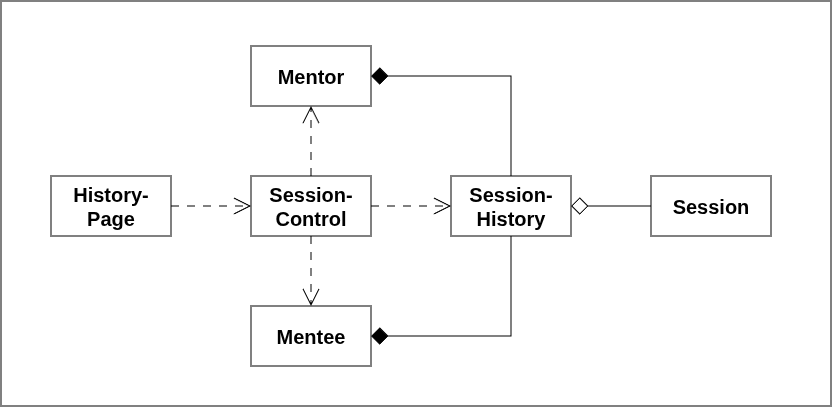

The diagram above was exported from draw.io. Its source (the exported page's mxGraphModel, read from the mxfile embedded in the PNG):
<mxGraphModel dx="2646" dy="1392" grid="1" gridSize="10" guides="1" tooltips="1" connect="1" arrows="1" fold="1" page="1" pageScale="1" pageWidth="827" pageHeight="1169" background="light-dark(#ffffff, #121212)" math="0" shadow="0">
  <root>
    <mxCell id="ghV0u7xEsJa7IZ4c7kh6-0" />
    <mxCell id="ghV0u7xEsJa7IZ4c7kh6-1" parent="ghV0u7xEsJa7IZ4c7kh6-0" />
    <mxCell id="y8ZqIRy3FzA81dAk0mT--0" parent="ghV0u7xEsJa7IZ4c7kh6-1" style="rounded=0;whiteSpace=wrap;html=1;" value="" vertex="1">
      <mxGeometry height="405" width="830" x="330" y="1005" as="geometry" />
    </mxCell>
    <mxCell id="y8ZqIRy3FzA81dAk0mT--1" parent="ghV0u7xEsJa7IZ4c7kh6-1" style="rounded=0;whiteSpace=wrap;html=1;" value="&lt;b&gt;&lt;font style=&quot;font-size: 20px;&quot;&gt;Mentee&lt;/font&gt;&lt;/b&gt;" vertex="1">
      <mxGeometry height="60" width="120" x="580" y="1310" as="geometry" />
    </mxCell>
    <mxCell id="y8ZqIRy3FzA81dAk0mT--2" parent="ghV0u7xEsJa7IZ4c7kh6-1" style="rounded=0;whiteSpace=wrap;html=1;" value="&lt;b&gt;&lt;font style=&quot;font-size: 20px;&quot;&gt;Mentor&lt;/font&gt;&lt;/b&gt;" vertex="1">
      <mxGeometry height="60" width="120" x="580" y="1050" as="geometry" />
    </mxCell>
    <mxCell id="y8ZqIRy3FzA81dAk0mT--3" parent="ghV0u7xEsJa7IZ4c7kh6-1" style="rounded=0;whiteSpace=wrap;html=1;" value="&lt;b&gt;&lt;font style=&quot;font-size: 20px;&quot;&gt;Session-History&lt;/font&gt;&lt;/b&gt;" vertex="1">
      <mxGeometry height="60" width="120" x="780" y="1180" as="geometry" />
    </mxCell>
    <mxCell id="y8ZqIRy3FzA81dAk0mT--4" parent="ghV0u7xEsJa7IZ4c7kh6-1" style="rounded=0;whiteSpace=wrap;html=1;" value="&lt;b&gt;&lt;font style=&quot;font-size: 20px;&quot;&gt;Session-Control&lt;/font&gt;&lt;/b&gt;" vertex="1">
      <mxGeometry height="60" width="120" x="580" y="1180" as="geometry" />
    </mxCell>
    <mxCell id="y8ZqIRy3FzA81dAk0mT--5" parent="ghV0u7xEsJa7IZ4c7kh6-1" style="rounded=0;whiteSpace=wrap;html=1;" value="&lt;b&gt;&lt;font style=&quot;font-size: 20px;&quot;&gt;History-Page&lt;/font&gt;&lt;/b&gt;" vertex="1">
      <mxGeometry height="60" width="120" x="380" y="1180" as="geometry" />
    </mxCell>
    <mxCell id="y8ZqIRy3FzA81dAk0mT--6" edge="1" parent="ghV0u7xEsJa7IZ4c7kh6-1" source="y8ZqIRy3FzA81dAk0mT--5" style="edgeStyle=orthogonalEdgeStyle;rounded=0;orthogonalLoop=1;jettySize=auto;html=1;entryX=0;entryY=0.5;entryDx=0;entryDy=0;endArrow=open;endFill=0;startSize=14;endSize=15;exitX=1;exitY=0.5;exitDx=0;exitDy=0;dashed=1;dashPattern=8 8;" target="y8ZqIRy3FzA81dAk0mT--4">
      <mxGeometry relative="1" as="geometry">
        <mxPoint x="710" y="590" as="sourcePoint" />
        <mxPoint x="870" y="590" as="targetPoint" />
      </mxGeometry>
    </mxCell>
    <mxCell id="y8ZqIRy3FzA81dAk0mT--7" edge="1" parent="ghV0u7xEsJa7IZ4c7kh6-1" source="y8ZqIRy3FzA81dAk0mT--4" style="edgeStyle=orthogonalEdgeStyle;rounded=0;orthogonalLoop=1;jettySize=auto;html=1;entryX=0.5;entryY=1;entryDx=0;entryDy=0;endArrow=open;endFill=0;startSize=14;endSize=15;dashed=1;dashPattern=8 8;exitX=0.5;exitY=0;exitDx=0;exitDy=0;" target="y8ZqIRy3FzA81dAk0mT--2">
      <mxGeometry relative="1" as="geometry">
        <mxPoint x="510" y="1220" as="sourcePoint" />
        <mxPoint x="590" y="1220" as="targetPoint" />
      </mxGeometry>
    </mxCell>
    <mxCell id="y8ZqIRy3FzA81dAk0mT--8" edge="1" parent="ghV0u7xEsJa7IZ4c7kh6-1" source="y8ZqIRy3FzA81dAk0mT--4" style="edgeStyle=orthogonalEdgeStyle;rounded=0;orthogonalLoop=1;jettySize=auto;html=1;entryX=0.5;entryY=0;entryDx=0;entryDy=0;endArrow=open;endFill=0;startSize=14;endSize=15;exitX=0.5;exitY=1;exitDx=0;exitDy=0;dashed=1;dashPattern=8 8;" target="y8ZqIRy3FzA81dAk0mT--1">
      <mxGeometry relative="1" as="geometry">
        <mxPoint x="650" y="1190" as="sourcePoint" />
        <mxPoint x="650" y="1120" as="targetPoint" />
      </mxGeometry>
    </mxCell>
    <mxCell id="y8ZqIRy3FzA81dAk0mT--9" edge="1" parent="ghV0u7xEsJa7IZ4c7kh6-1" source="y8ZqIRy3FzA81dAk0mT--4" style="edgeStyle=orthogonalEdgeStyle;rounded=0;orthogonalLoop=1;jettySize=auto;html=1;entryX=0;entryY=0.5;entryDx=0;entryDy=0;endArrow=open;endFill=0;startSize=14;endSize=15;exitX=1;exitY=0.5;exitDx=0;exitDy=0;dashed=1;dashPattern=8 8;" target="y8ZqIRy3FzA81dAk0mT--3">
      <mxGeometry relative="1" as="geometry">
        <mxPoint x="650" y="1250" as="sourcePoint" />
        <mxPoint x="650" y="1320" as="targetPoint" />
      </mxGeometry>
    </mxCell>
    <mxCell id="y8ZqIRy3FzA81dAk0mT--15" edge="1" parent="ghV0u7xEsJa7IZ4c7kh6-1" source="y8ZqIRy3FzA81dAk0mT--3" style="edgeStyle=orthogonalEdgeStyle;rounded=0;orthogonalLoop=1;jettySize=auto;html=1;entryX=1;entryY=0.5;entryDx=0;entryDy=0;endArrow=diamond;endFill=1;startSize=14;endSize=15;exitX=0.5;exitY=0;exitDx=0;exitDy=0;" target="y8ZqIRy3FzA81dAk0mT--2">
      <mxGeometry relative="1" as="geometry">
        <mxPoint x="890" y="1140" as="sourcePoint" />
        <mxPoint x="890" y="1235" as="targetPoint" />
      </mxGeometry>
    </mxCell>
    <mxCell id="y8ZqIRy3FzA81dAk0mT--16" edge="1" parent="ghV0u7xEsJa7IZ4c7kh6-1" source="y8ZqIRy3FzA81dAk0mT--3" style="edgeStyle=orthogonalEdgeStyle;rounded=0;orthogonalLoop=1;jettySize=auto;html=1;entryX=1;entryY=0.5;entryDx=0;entryDy=0;endArrow=diamond;endFill=1;startSize=14;endSize=15;exitX=0.5;exitY=1;exitDx=0;exitDy=0;" target="y8ZqIRy3FzA81dAk0mT--1">
      <mxGeometry relative="1" as="geometry">
        <mxPoint x="850" y="1190" as="sourcePoint" />
        <mxPoint x="710" y="1090" as="targetPoint" />
      </mxGeometry>
    </mxCell>
    <mxCell id="y8ZqIRy3FzA81dAk0mT--17" parent="ghV0u7xEsJa7IZ4c7kh6-1" style="rounded=0;whiteSpace=wrap;html=1;" value="&lt;b&gt;&lt;font style=&quot;font-size: 20px;&quot;&gt;Session&lt;/font&gt;&lt;/b&gt;" vertex="1">
      <mxGeometry height="60" width="120" x="980" y="1180" as="geometry" />
    </mxCell>
    <mxCell id="y8ZqIRy3FzA81dAk0mT--18" edge="1" parent="ghV0u7xEsJa7IZ4c7kh6-1" source="y8ZqIRy3FzA81dAk0mT--17" style="edgeStyle=orthogonalEdgeStyle;rounded=0;orthogonalLoop=1;jettySize=auto;html=1;entryX=1;entryY=0.5;entryDx=0;entryDy=0;endArrow=diamond;endFill=0;startSize=14;endSize=15;exitX=0;exitY=0.5;exitDx=0;exitDy=0;" target="y8ZqIRy3FzA81dAk0mT--3">
      <mxGeometry relative="1" as="geometry">
        <mxPoint x="1350" y="1260" as="sourcePoint" />
        <mxPoint x="1050" y="1230" as="targetPoint" />
      </mxGeometry>
    </mxCell>
  </root>
</mxGraphModel>